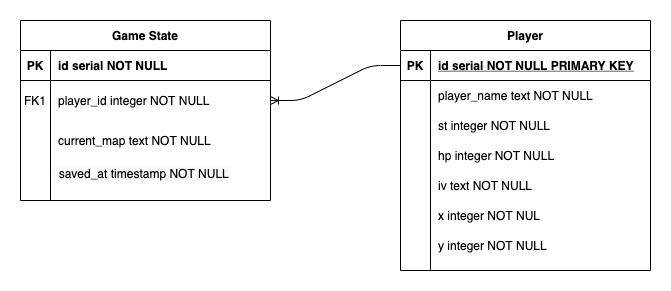

The diagram above was exported from draw.io. Its source (the exported page's mxGraphModel, read from the mxfile embedded in the PNG):
<mxGraphModel dx="1426" dy="690" grid="1" gridSize="10" guides="1" tooltips="1" connect="1" arrows="1" fold="1" page="1" pageScale="1" pageWidth="850" pageHeight="1100" math="0" shadow="0" extFonts="Permanent Marker^https://fonts.googleapis.com/css?family=Permanent+Marker">
  <root>
    <mxCell id="0" />
    <mxCell id="1" parent="0" />
    <mxCell id="C-vyLk0tnHw3VtMMgP7b-2" value="Player" style="shape=table;startSize=30;container=1;collapsible=1;childLayout=tableLayout;fixedRows=1;rowLines=0;fontStyle=1;align=center;resizeLast=1;" parent="1" vertex="1">
      <mxGeometry x="500" y="120" width="250" height="250" as="geometry" />
    </mxCell>
    <mxCell id="C-vyLk0tnHw3VtMMgP7b-3" value="" style="shape=partialRectangle;collapsible=0;dropTarget=0;pointerEvents=0;fillColor=none;points=[[0,0.5],[1,0.5]];portConstraint=eastwest;top=0;left=0;right=0;bottom=1;" parent="C-vyLk0tnHw3VtMMgP7b-2" vertex="1">
      <mxGeometry y="30" width="250" height="30" as="geometry" />
    </mxCell>
    <mxCell id="C-vyLk0tnHw3VtMMgP7b-4" value="PK" style="shape=partialRectangle;overflow=hidden;connectable=0;fillColor=none;top=0;left=0;bottom=0;right=0;fontStyle=1;" parent="C-vyLk0tnHw3VtMMgP7b-3" vertex="1">
      <mxGeometry width="30" height="30" as="geometry" />
    </mxCell>
    <mxCell id="C-vyLk0tnHw3VtMMgP7b-5" value="id serial NOT NULL PRIMARY KEY" style="shape=partialRectangle;overflow=hidden;connectable=0;fillColor=none;top=0;left=0;bottom=0;right=0;align=left;spacingLeft=6;fontStyle=5;" parent="C-vyLk0tnHw3VtMMgP7b-3" vertex="1">
      <mxGeometry x="30" width="220" height="30" as="geometry" />
    </mxCell>
    <mxCell id="C-vyLk0tnHw3VtMMgP7b-6" value="" style="shape=partialRectangle;collapsible=0;dropTarget=0;pointerEvents=0;fillColor=none;points=[[0,0.5],[1,0.5]];portConstraint=eastwest;top=0;left=0;right=0;bottom=0;" parent="C-vyLk0tnHw3VtMMgP7b-2" vertex="1">
      <mxGeometry y="60" width="250" height="30" as="geometry" />
    </mxCell>
    <mxCell id="C-vyLk0tnHw3VtMMgP7b-7" value="" style="shape=partialRectangle;overflow=hidden;connectable=0;fillColor=none;top=0;left=0;bottom=0;right=0;" parent="C-vyLk0tnHw3VtMMgP7b-6" vertex="1">
      <mxGeometry width="30" height="30" as="geometry" />
    </mxCell>
    <mxCell id="C-vyLk0tnHw3VtMMgP7b-8" value="player_name text NOT NULL" style="shape=partialRectangle;overflow=hidden;connectable=0;fillColor=none;top=0;left=0;bottom=0;right=0;align=left;spacingLeft=6;" parent="C-vyLk0tnHw3VtMMgP7b-6" vertex="1">
      <mxGeometry x="30" width="220" height="30" as="geometry" />
    </mxCell>
    <mxCell id="C-vyLk0tnHw3VtMMgP7b-9" value="" style="shape=partialRectangle;collapsible=0;dropTarget=0;pointerEvents=0;fillColor=none;points=[[0,0.5],[1,0.5]];portConstraint=eastwest;top=0;left=0;right=0;bottom=0;" parent="C-vyLk0tnHw3VtMMgP7b-2" vertex="1">
      <mxGeometry y="90" width="250" height="30" as="geometry" />
    </mxCell>
    <mxCell id="C-vyLk0tnHw3VtMMgP7b-10" value="" style="shape=partialRectangle;overflow=hidden;connectable=0;fillColor=none;top=0;left=0;bottom=0;right=0;" parent="C-vyLk0tnHw3VtMMgP7b-9" vertex="1">
      <mxGeometry width="30" height="30" as="geometry" />
    </mxCell>
    <mxCell id="C-vyLk0tnHw3VtMMgP7b-11" value="st integer NOT NULL" style="shape=partialRectangle;overflow=hidden;connectable=0;fillColor=none;top=0;left=0;bottom=0;right=0;align=left;spacingLeft=6;" parent="C-vyLk0tnHw3VtMMgP7b-9" vertex="1">
      <mxGeometry x="30" width="220" height="30" as="geometry" />
    </mxCell>
    <mxCell id="C-vyLk0tnHw3VtMMgP7b-23" value="Game State" style="shape=table;startSize=30;container=1;collapsible=1;childLayout=tableLayout;fixedRows=1;rowLines=0;fontStyle=1;align=center;resizeLast=1;" parent="1" vertex="1">
      <mxGeometry x="120" y="120" width="250" height="180" as="geometry" />
    </mxCell>
    <mxCell id="C-vyLk0tnHw3VtMMgP7b-24" value="" style="shape=partialRectangle;collapsible=0;dropTarget=0;pointerEvents=0;fillColor=none;points=[[0,0.5],[1,0.5]];portConstraint=eastwest;top=0;left=0;right=0;bottom=1;" parent="C-vyLk0tnHw3VtMMgP7b-23" vertex="1">
      <mxGeometry y="30" width="250" height="30" as="geometry" />
    </mxCell>
    <mxCell id="C-vyLk0tnHw3VtMMgP7b-25" value="PK" style="shape=partialRectangle;overflow=hidden;connectable=0;fillColor=none;top=0;left=0;bottom=0;right=0;fontStyle=1;" parent="C-vyLk0tnHw3VtMMgP7b-24" vertex="1">
      <mxGeometry width="30" height="30" as="geometry" />
    </mxCell>
    <mxCell id="C-vyLk0tnHw3VtMMgP7b-26" value="id serial NOT NULL" style="shape=partialRectangle;overflow=hidden;connectable=0;fillColor=none;top=0;left=0;bottom=0;right=0;align=left;spacingLeft=6;fontStyle=1;" parent="C-vyLk0tnHw3VtMMgP7b-24" vertex="1">
      <mxGeometry x="30" width="220" height="30" as="geometry" />
    </mxCell>
    <mxCell id="C-vyLk0tnHw3VtMMgP7b-27" value="" style="shape=partialRectangle;collapsible=0;dropTarget=0;pointerEvents=0;fillColor=none;points=[[0,0.5],[1,0.5]];portConstraint=eastwest;top=0;left=0;right=0;bottom=0;" parent="C-vyLk0tnHw3VtMMgP7b-23" vertex="1">
      <mxGeometry y="60" width="250" height="40" as="geometry" />
    </mxCell>
    <mxCell id="C-vyLk0tnHw3VtMMgP7b-28" value="FK1" style="shape=partialRectangle;overflow=hidden;connectable=0;fillColor=none;top=0;left=0;bottom=0;right=0;" parent="C-vyLk0tnHw3VtMMgP7b-27" vertex="1">
      <mxGeometry width="30" height="40" as="geometry" />
    </mxCell>
    <mxCell id="C-vyLk0tnHw3VtMMgP7b-29" value="player_id integer NOT NULL" style="shape=partialRectangle;overflow=hidden;connectable=0;fillColor=none;top=0;left=0;bottom=0;right=0;align=left;spacingLeft=6;" parent="C-vyLk0tnHw3VtMMgP7b-27" vertex="1">
      <mxGeometry x="30" width="220" height="40" as="geometry" />
    </mxCell>
    <mxCell id="4eUa3lNmm4KHHtgVHyKO-1" value="current_map text NOT NULL" style="shape=partialRectangle;overflow=hidden;connectable=0;fillColor=none;top=0;left=0;bottom=0;right=0;align=left;spacingLeft=6;" vertex="1" parent="1">
      <mxGeometry x="150" y="220" width="220" height="40" as="geometry" />
    </mxCell>
    <mxCell id="4eUa3lNmm4KHHtgVHyKO-2" value="&lt;span style=&quot;color: rgb(0 , 0 , 0) ; font-family: &amp;#34;helvetica&amp;#34; ; font-size: 12px ; font-style: normal ; font-weight: 400 ; letter-spacing: normal ; text-align: left ; text-indent: 0px ; text-transform: none ; word-spacing: 0px ; background-color: rgb(248 , 249 , 250) ; display: inline ; float: none&quot;&gt;&amp;nbsp; saved_at timestamp NOT NULL&lt;/span&gt;" style="text;whiteSpace=wrap;html=1;" vertex="1" parent="1">
      <mxGeometry x="150" y="260" width="210" height="40" as="geometry" />
    </mxCell>
    <mxCell id="4eUa3lNmm4KHHtgVHyKO-6" value="" style="edgeStyle=entityRelationEdgeStyle;fontSize=12;html=1;endArrow=ERoneToMany;entryX=1;entryY=0.5;entryDx=0;entryDy=0;exitX=0;exitY=0.5;exitDx=0;exitDy=0;" edge="1" parent="1" source="C-vyLk0tnHw3VtMMgP7b-3" target="C-vyLk0tnHw3VtMMgP7b-27">
      <mxGeometry width="100" height="100" relative="1" as="geometry">
        <mxPoint x="370" y="420" as="sourcePoint" />
        <mxPoint x="470" y="320" as="targetPoint" />
      </mxGeometry>
    </mxCell>
    <mxCell id="4eUa3lNmm4KHHtgVHyKO-9" value="hp integer NOT NULL" style="shape=partialRectangle;overflow=hidden;connectable=0;fillColor=none;top=0;left=0;bottom=0;right=0;align=left;spacingLeft=6;" vertex="1" parent="1">
      <mxGeometry x="530" y="240" width="220" height="30" as="geometry" />
    </mxCell>
    <mxCell id="4eUa3lNmm4KHHtgVHyKO-10" value="iv text NOT NULL" style="shape=partialRectangle;overflow=hidden;connectable=0;fillColor=none;top=0;left=0;bottom=0;right=0;align=left;spacingLeft=6;" vertex="1" parent="1">
      <mxGeometry x="530" y="270" width="220" height="30" as="geometry" />
    </mxCell>
    <mxCell id="4eUa3lNmm4KHHtgVHyKO-11" value="x integer NOT NUL" style="shape=partialRectangle;overflow=hidden;connectable=0;fillColor=none;top=0;left=0;bottom=0;right=0;align=left;spacingLeft=6;" vertex="1" parent="1">
      <mxGeometry x="530" y="300" width="220" height="30" as="geometry" />
    </mxCell>
    <mxCell id="4eUa3lNmm4KHHtgVHyKO-12" value="y integer NOT NULL" style="shape=partialRectangle;overflow=hidden;connectable=0;fillColor=none;top=0;left=0;bottom=0;right=0;align=left;spacingLeft=6;" vertex="1" parent="1">
      <mxGeometry x="530" y="330" width="220" height="30" as="geometry" />
    </mxCell>
  </root>
</mxGraphModel>